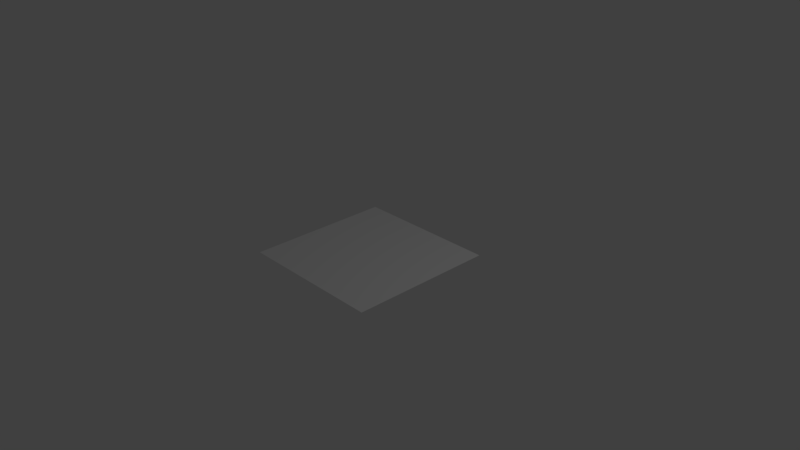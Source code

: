 # Source: Design_FloorTilebase.blend  (saved by Blender 2.78.0; exported with 4.5.12 LTS)
import bpy
from mathutils import Matrix  # noqa: F401  (used for matrix-valued properties, if any)

bpy.ops.wm.read_factory_settings(use_empty=True)
scene = bpy.context.scene
scene.name = 'Scene'

# ---- collections
col_collection_1 = bpy.data.collections.new('Collection 1'); scene.collection.children.link(col_collection_1)

# ---- materials (node trees are filled in below, after node groups)
mat_design_floortilebase = bpy.data.materials.new('Design_FloorTilebase')
mat_design_floortilebase.alpha_threshold = 0.0
mat_design_floortilebase.use_transparent_shadow = False
mat_design_floortilebase.roughness = 0.5

# ---- material node trees

# ---- world
world_world = bpy.data.worlds.new('World'); scene.world = world_world
world_world.color = (0.05088, 0.05088, 0.05088)
world_world.use_sun_shadow = False
world_world.sun_shadow_jitter_overblur = 0.0
world_world.cycles.sampling_method = 'MANUAL'

# ---- cameras
cam_camera = bpy.data.cameras.new('Camera')
cam_camera.clip_end = 100.0
cam_camera.lens = 35.0
cam_camera.sensor_width = 32.0
cam_camera.sensor_height = 18.0
cam_camera.ortho_scale = 7.314
cam_camera.dof.focus_distance = 0.0
cam_camera.dof.aperture_fstop = 128.0

# ---- lights
light_lamp = bpy.data.lights.new('Lamp', 'POINT')
light_lamp.transmission_factor = 0.0
light_lamp.cutoff_distance = 30.0
light_lamp.energy = 100.0
light_lamp.shadow_buffer_clip_start = 1.001
light_lamp.shadow_soft_size = 0.1
light_lamp.shadow_maximum_resolution = 0.006
light_lamp.use_absolute_resolution = True

# ---- meshes
me_plane = bpy.data.meshes.new('Plane')
me_plane.from_pydata([(-1.0, -1.0, 0.0), (1.0, -1.0, 0.0), (-1.0, 1.0, 0.0), (1.0, 1.0, 0.0)], [], [(0, 1, 3, 2)])
_uv = me_plane.uv_layers.new(name='UVMap')
_uv.uv.foreach_set('vector', [0.0001, 9.998e-05, 0.9999, 9.998e-05, 0.9999, 0.9999, 9.998e-05, 0.9999])
me_plane.materials.append(mat_design_floortilebase)
me_plane.use_remesh_preserve_volume = False
me_plane.use_remesh_preserve_attributes = False
me_plane.use_mirror_vertex_groups = False
me_plane.update()

# ---- objects
ob_design_floortilebase = bpy.data.objects.new('Design_FloorTilebase', me_plane)
ob_lamp = bpy.data.objects.new('Lamp', light_lamp)
ob_camera = bpy.data.objects.new('Camera', cam_camera)

# ---- transforms, parenting, visibility, modifiers, constraints
ob_design_floortilebase.location = (0.0, 0.0, 0.0)
ob_design_floortilebase.lineart.crease_threshold = 0.0
ob_lamp.location = (4.076, 1.005, 5.904)
ob_lamp.rotation_euler = (0.6503, 0.05522, 1.866)
ob_lamp.lock_rotations_4d = False
ob_lamp.empty_display_type = 'ARROWS'
ob_lamp.color = (0.0, 0.0, 0.0, 0.0)
ob_lamp.lineart.crease_threshold = 0.0
ob_camera.location = (7.481, -6.508, 5.344)
ob_camera.rotation_euler = (1.109, 0.0, 0.8149)
ob_camera.lock_rotations_4d = False
ob_camera.empty_display_type = 'ARROWS'
ob_camera.color = (0.0, 0.0, 0.0, 0.0)
ob_camera.display_type = 'WIRE'
ob_camera.lineart.crease_threshold = 0.0

# ---- collection membership
col_collection_1.objects.link(ob_design_floortilebase)
col_collection_1.objects.link(ob_lamp)
col_collection_1.objects.link(ob_camera)

# ---- scene / render settings (as saved in the file)
scene.camera = ob_camera
scene.frame_start = 1; scene.frame_end = 250; scene.frame_set(1)
scene.render.engine = 'BLENDER_EEVEE_NEXT'
scene.render.resolution_percentage = 50
scene.render.dither_intensity = 0.0
scene.cycles.use_denoising = False
scene.cycles.samples = 128
scene.cycles.sampling_pattern = 'TABULATED_SOBOL'
scene.cycles.light_sampling_threshold = 0.0
scene.cycles.use_adaptive_sampling = False
scene.cycles.use_light_tree = False
scene.cycles.blur_glossy = 0.0
scene.cycles.sample_clamp_indirect = 0.0
scene.view_settings.view_transform = 'Standard'
bpy.context.view_layer.update()
